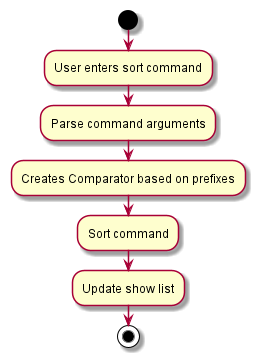

The diagram above was rendered by PlantUML. Its source (embedded in the PNG):
@startuml
'https://plantuml.com/activity-diagram-beta

start
:User enters sort command;
:Parse command arguments;
:Creates Comparator based on prefixes;
:Sort command;
:Update show list;
stop

@enduml